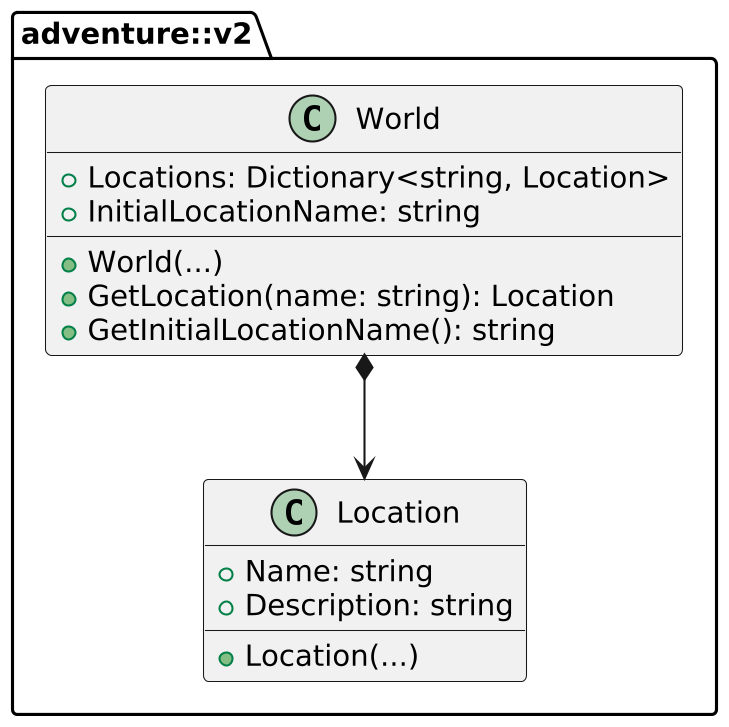

The diagram above was rendered by PlantUML. Its source (embedded in the PNG):
@startuml adventure-v2-overview
skinparamlocked dpi 200

namespace adventure::v2 {
    class Location {
        +Name: string
        +Description: string
        +Location(...)
    }

    class World {
        +World(...)
        +Locations: Dictionary<string, Location>
        +InitialLocationName: string
        +GetLocation(name: string): Location
        +GetInitialLocationName(): string
    }

    World *--> Location
}
@enduml